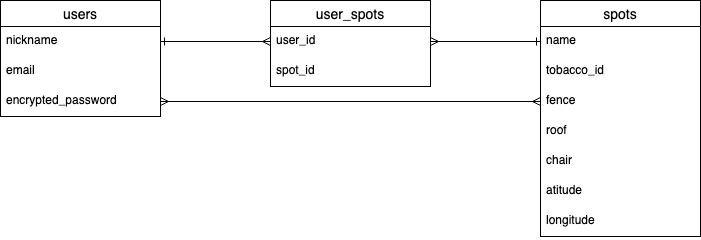

The diagram above was exported from draw.io. Its source (the exported page's mxGraphModel, read from the mxfile embedded in the PNG):
<mxGraphModel dx="696" dy="647" grid="1" gridSize="10" guides="1" tooltips="1" connect="1" arrows="1" fold="1" page="1" pageScale="1" pageWidth="827" pageHeight="1169" math="0" shadow="0">
  <root>
    <mxCell id="0" />
    <mxCell id="1" parent="0" />
    <mxCell id="2" value="users" style="swimlane;fontStyle=0;childLayout=stackLayout;horizontal=1;startSize=26;horizontalStack=0;resizeParent=1;resizeParentMax=0;resizeLast=0;collapsible=1;marginBottom=0;align=center;fontSize=14;" parent="1" vertex="1">
      <mxGeometry x="10" y="70" width="160" height="116" as="geometry" />
    </mxCell>
    <mxCell id="3" value="nickname" style="text;strokeColor=none;fillColor=none;spacingLeft=4;spacingRight=4;overflow=hidden;rotatable=0;points=[[0,0.5],[1,0.5]];portConstraint=eastwest;fontSize=12;" parent="2" vertex="1">
      <mxGeometry y="26" width="160" height="30" as="geometry" />
    </mxCell>
    <mxCell id="4" value="email" style="text;strokeColor=none;fillColor=none;spacingLeft=4;spacingRight=4;overflow=hidden;rotatable=0;points=[[0,0.5],[1,0.5]];portConstraint=eastwest;fontSize=12;" parent="2" vertex="1">
      <mxGeometry y="56" width="160" height="30" as="geometry" />
    </mxCell>
    <mxCell id="7" value="encrypted_password" style="text;strokeColor=none;fillColor=none;spacingLeft=4;spacingRight=4;overflow=hidden;rotatable=0;points=[[0,0.5],[1,0.5]];portConstraint=eastwest;fontSize=12;" parent="2" vertex="1">
      <mxGeometry y="86" width="160" height="30" as="geometry" />
    </mxCell>
    <mxCell id="8" value="spots" style="swimlane;fontStyle=0;childLayout=stackLayout;horizontal=1;startSize=26;horizontalStack=0;resizeParent=1;resizeParentMax=0;resizeLast=0;collapsible=1;marginBottom=0;align=center;fontSize=14;" parent="1" vertex="1">
      <mxGeometry x="550" y="70" width="160" height="236" as="geometry" />
    </mxCell>
    <mxCell id="11" value="name" style="text;strokeColor=none;fillColor=none;spacingLeft=4;spacingRight=4;overflow=hidden;rotatable=0;points=[[0,0.5],[1,0.5]];portConstraint=eastwest;fontSize=12;" parent="8" vertex="1">
      <mxGeometry y="26" width="160" height="30" as="geometry" />
    </mxCell>
    <mxCell id="13" value="tobacco_id" style="text;strokeColor=none;fillColor=none;spacingLeft=4;spacingRight=4;overflow=hidden;rotatable=0;points=[[0,0.5],[1,0.5]];portConstraint=eastwest;fontSize=12;" parent="8" vertex="1">
      <mxGeometry y="56" width="160" height="30" as="geometry" />
    </mxCell>
    <mxCell id="14" value="fence" style="text;strokeColor=none;fillColor=none;spacingLeft=4;spacingRight=4;overflow=hidden;rotatable=0;points=[[0,0.5],[1,0.5]];portConstraint=eastwest;fontSize=12;" parent="8" vertex="1">
      <mxGeometry y="86" width="160" height="30" as="geometry" />
    </mxCell>
    <mxCell id="25" value="roof" style="text;strokeColor=none;fillColor=none;spacingLeft=4;spacingRight=4;overflow=hidden;rotatable=0;points=[[0,0.5],[1,0.5]];portConstraint=eastwest;fontSize=12;" parent="8" vertex="1">
      <mxGeometry y="116" width="160" height="30" as="geometry" />
    </mxCell>
    <mxCell id="26" value="chair" style="text;strokeColor=none;fillColor=none;spacingLeft=4;spacingRight=4;overflow=hidden;rotatable=0;points=[[0,0.5],[1,0.5]];portConstraint=eastwest;fontSize=12;" parent="8" vertex="1">
      <mxGeometry y="146" width="160" height="30" as="geometry" />
    </mxCell>
    <mxCell id="28" value="atitude" style="text;strokeColor=none;fillColor=none;spacingLeft=4;spacingRight=4;overflow=hidden;rotatable=0;points=[[0,0.5],[1,0.5]];portConstraint=eastwest;fontSize=12;" vertex="1" parent="8">
      <mxGeometry y="176" width="160" height="30" as="geometry" />
    </mxCell>
    <mxCell id="29" value="longitude" style="text;strokeColor=none;fillColor=none;spacingLeft=4;spacingRight=4;overflow=hidden;rotatable=0;points=[[0,0.5],[1,0.5]];portConstraint=eastwest;fontSize=12;" vertex="1" parent="8">
      <mxGeometry y="206" width="160" height="30" as="geometry" />
    </mxCell>
    <mxCell id="15" value="user_spots" style="swimlane;fontStyle=0;childLayout=stackLayout;horizontal=1;startSize=26;horizontalStack=0;resizeParent=1;resizeParentMax=0;resizeLast=0;collapsible=1;marginBottom=0;align=center;fontSize=14;" parent="1" vertex="1">
      <mxGeometry x="280" y="70" width="160" height="86" as="geometry" />
    </mxCell>
    <mxCell id="17" value="user_id " style="text;strokeColor=none;fillColor=none;spacingLeft=4;spacingRight=4;overflow=hidden;rotatable=0;points=[[0,0.5],[1,0.5]];portConstraint=eastwest;fontSize=12;" parent="15" vertex="1">
      <mxGeometry y="26" width="160" height="30" as="geometry" />
    </mxCell>
    <mxCell id="18" value="spot_id" style="text;strokeColor=none;fillColor=none;spacingLeft=4;spacingRight=4;overflow=hidden;rotatable=0;points=[[0,0.5],[1,0.5]];portConstraint=eastwest;fontSize=12;" parent="15" vertex="1">
      <mxGeometry y="56" width="160" height="30" as="geometry" />
    </mxCell>
    <mxCell id="19" style="edgeStyle=none;html=1;exitX=1;exitY=0.5;exitDx=0;exitDy=0;entryX=0;entryY=0.5;entryDx=0;entryDy=0;startArrow=ERone;startFill=0;endArrow=ERmany;endFill=0;" parent="1" source="3" target="17" edge="1">
      <mxGeometry relative="1" as="geometry" />
    </mxCell>
    <mxCell id="20" style="edgeStyle=none;html=1;exitX=0;exitY=0.5;exitDx=0;exitDy=0;entryX=1;entryY=0.5;entryDx=0;entryDy=0;startArrow=ERone;startFill=0;endArrow=ERmany;endFill=0;" parent="1" source="11" target="17" edge="1">
      <mxGeometry relative="1" as="geometry" />
    </mxCell>
    <mxCell id="21" style="html=1;entryX=0;entryY=0.5;entryDx=0;entryDy=0;startArrow=ERone;startFill=0;endArrow=ERmany;endFill=0;strokeColor=none;" parent="1" target="14" edge="1">
      <mxGeometry relative="1" as="geometry">
        <mxPoint x="550" y="171" as="sourcePoint" />
      </mxGeometry>
    </mxCell>
    <mxCell id="24" style="edgeStyle=none;html=1;exitX=1;exitY=0.5;exitDx=0;exitDy=0;entryX=0;entryY=0.5;entryDx=0;entryDy=0;startArrow=ERmany;startFill=0;endArrow=ERmany;endFill=0;elbow=vertical;" parent="1" source="7" target="14" edge="1">
      <mxGeometry relative="1" as="geometry" />
    </mxCell>
  </root>
</mxGraphModel>